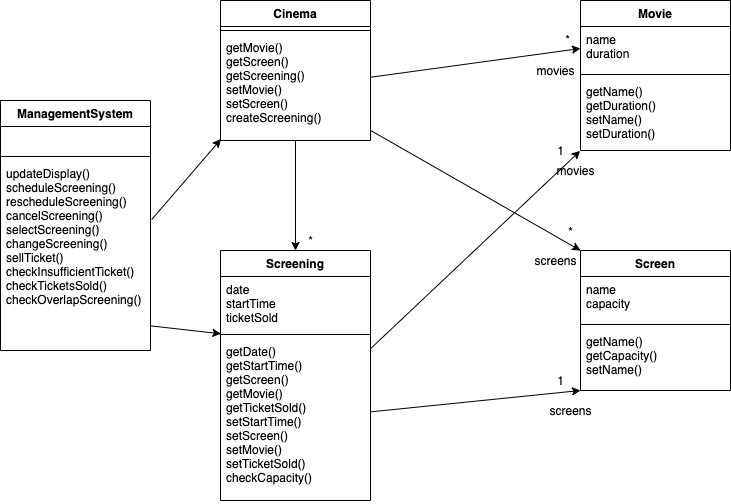

The diagram above was exported from draw.io. Its source (the exported page's mxGraphModel, read from the mxfile embedded in the PNG):
<mxGraphModel dx="1106" dy="750" grid="1" gridSize="10" guides="1" tooltips="1" connect="1" arrows="1" fold="1" page="1" pageScale="1" pageWidth="827" pageHeight="1169" math="0" shadow="0">
  <root>
    <mxCell id="WIyWlLk6GJQsqaUBKTNV-0" />
    <mxCell id="WIyWlLk6GJQsqaUBKTNV-1" parent="WIyWlLk6GJQsqaUBKTNV-0" />
    <mxCell id="UDAp3ctzWDhTs7_cbzpE-0" value="ManagementSystem" style="swimlane;fontStyle=1;align=center;verticalAlign=top;childLayout=stackLayout;horizontal=1;startSize=26;horizontalStack=0;resizeParent=1;resizeParentMax=0;resizeLast=0;collapsible=1;marginBottom=0;" parent="WIyWlLk6GJQsqaUBKTNV-1" vertex="1">
      <mxGeometry x="30" y="110" width="150" height="250" as="geometry" />
    </mxCell>
    <mxCell id="UDAp3ctzWDhTs7_cbzpE-1" value="  " style="text;strokeColor=none;fillColor=none;align=left;verticalAlign=top;spacingLeft=4;spacingRight=4;overflow=hidden;rotatable=0;points=[[0,0.5],[1,0.5]];portConstraint=eastwest;" parent="UDAp3ctzWDhTs7_cbzpE-0" vertex="1">
      <mxGeometry y="26" width="150" height="26" as="geometry" />
    </mxCell>
    <mxCell id="UDAp3ctzWDhTs7_cbzpE-2" value="" style="line;strokeWidth=1;fillColor=none;align=left;verticalAlign=middle;spacingTop=-1;spacingLeft=3;spacingRight=3;rotatable=0;labelPosition=right;points=[];portConstraint=eastwest;" parent="UDAp3ctzWDhTs7_cbzpE-0" vertex="1">
      <mxGeometry y="52" width="150" height="8" as="geometry" />
    </mxCell>
    <mxCell id="UDAp3ctzWDhTs7_cbzpE-3" value="updateDisplay()&#10;scheduleScreening()&#10;rescheduleScreening()&#10;cancelScreening()&#10;selectScreening()&#10;changeScreening()&#10;sellTicket()&#10;checkInsufficientTicket()&#10;checkTicketsSold()&#10;checkOverlapScreening()" style="text;strokeColor=none;fillColor=none;align=left;verticalAlign=top;spacingLeft=4;spacingRight=4;overflow=hidden;rotatable=0;points=[[0,0.5],[1,0.5]];portConstraint=eastwest;labelBackgroundColor=#ffffff;" parent="UDAp3ctzWDhTs7_cbzpE-0" vertex="1">
      <mxGeometry y="60" width="150" height="190" as="geometry" />
    </mxCell>
    <mxCell id="UDAp3ctzWDhTs7_cbzpE-4" value="Screening" style="swimlane;fontStyle=1;align=center;verticalAlign=top;childLayout=stackLayout;horizontal=1;startSize=26;horizontalStack=0;resizeParent=1;resizeParentMax=0;resizeLast=0;collapsible=1;marginBottom=0;" parent="WIyWlLk6GJQsqaUBKTNV-1" vertex="1">
      <mxGeometry x="250" y="260" width="150" height="250" as="geometry" />
    </mxCell>
    <mxCell id="UDAp3ctzWDhTs7_cbzpE-5" value="date&#10;startTime&#10;ticketSold" style="text;strokeColor=none;fillColor=none;align=left;verticalAlign=top;spacingLeft=4;spacingRight=4;overflow=hidden;rotatable=0;points=[[0,0.5],[1,0.5]];portConstraint=eastwest;" parent="UDAp3ctzWDhTs7_cbzpE-4" vertex="1">
      <mxGeometry y="26" width="150" height="54" as="geometry" />
    </mxCell>
    <mxCell id="UDAp3ctzWDhTs7_cbzpE-6" value="" style="line;strokeWidth=1;fillColor=none;align=left;verticalAlign=middle;spacingTop=-1;spacingLeft=3;spacingRight=3;rotatable=0;labelPosition=right;points=[];portConstraint=eastwest;" parent="UDAp3ctzWDhTs7_cbzpE-4" vertex="1">
      <mxGeometry y="80" width="150" height="8" as="geometry" />
    </mxCell>
    <mxCell id="UDAp3ctzWDhTs7_cbzpE-7" value="getDate()&#10;getStartTime()&#10;getScreen()&#10;getMovie()&#10;getTicketSold()&#10;setStartTime()&#10;setScreen()&#10;setMovie()&#10;setTicketSold()&#10;checkCapacity()" style="text;strokeColor=none;fillColor=none;align=left;verticalAlign=top;spacingLeft=4;spacingRight=4;overflow=hidden;rotatable=0;points=[[0,0.5],[1,0.5]];portConstraint=eastwest;" parent="UDAp3ctzWDhTs7_cbzpE-4" vertex="1">
      <mxGeometry y="88" width="150" height="162" as="geometry" />
    </mxCell>
    <mxCell id="UDAp3ctzWDhTs7_cbzpE-8" value="Movie" style="swimlane;fontStyle=1;align=center;verticalAlign=top;childLayout=stackLayout;horizontal=1;startSize=26;horizontalStack=0;resizeParent=1;resizeParentMax=0;resizeLast=0;collapsible=1;marginBottom=0;" parent="WIyWlLk6GJQsqaUBKTNV-1" vertex="1">
      <mxGeometry x="610" y="10" width="150" height="150" as="geometry" />
    </mxCell>
    <mxCell id="UDAp3ctzWDhTs7_cbzpE-9" value="name&#10;duration" style="text;strokeColor=none;fillColor=none;align=left;verticalAlign=top;spacingLeft=4;spacingRight=4;overflow=hidden;rotatable=0;points=[[0,0.5],[1,0.5]];portConstraint=eastwest;" parent="UDAp3ctzWDhTs7_cbzpE-8" vertex="1">
      <mxGeometry y="26" width="150" height="44" as="geometry" />
    </mxCell>
    <mxCell id="UDAp3ctzWDhTs7_cbzpE-10" value="" style="line;strokeWidth=1;fillColor=none;align=left;verticalAlign=middle;spacingTop=-1;spacingLeft=3;spacingRight=3;rotatable=0;labelPosition=right;points=[];portConstraint=eastwest;" parent="UDAp3ctzWDhTs7_cbzpE-8" vertex="1">
      <mxGeometry y="70" width="150" height="8" as="geometry" />
    </mxCell>
    <mxCell id="UDAp3ctzWDhTs7_cbzpE-11" value="getName()&#10;getDuration()&#10;setName()&#10;setDuration()" style="text;strokeColor=none;fillColor=none;align=left;verticalAlign=top;spacingLeft=4;spacingRight=4;overflow=hidden;rotatable=0;points=[[0,0.5],[1,0.5]];portConstraint=eastwest;" parent="UDAp3ctzWDhTs7_cbzpE-8" vertex="1">
      <mxGeometry y="78" width="150" height="72" as="geometry" />
    </mxCell>
    <mxCell id="UDAp3ctzWDhTs7_cbzpE-12" value="Screen" style="swimlane;fontStyle=1;align=center;verticalAlign=top;childLayout=stackLayout;horizontal=1;startSize=26;horizontalStack=0;resizeParent=1;resizeParentMax=0;resizeLast=0;collapsible=1;marginBottom=0;" parent="WIyWlLk6GJQsqaUBKTNV-1" vertex="1">
      <mxGeometry x="610" y="260" width="150" height="140" as="geometry" />
    </mxCell>
    <mxCell id="UDAp3ctzWDhTs7_cbzpE-13" value="name&#10;capacity" style="text;strokeColor=none;fillColor=none;align=left;verticalAlign=top;spacingLeft=4;spacingRight=4;overflow=hidden;rotatable=0;points=[[0,0.5],[1,0.5]];portConstraint=eastwest;" parent="UDAp3ctzWDhTs7_cbzpE-12" vertex="1">
      <mxGeometry y="26" width="150" height="44" as="geometry" />
    </mxCell>
    <mxCell id="UDAp3ctzWDhTs7_cbzpE-14" value="" style="line;strokeWidth=1;fillColor=none;align=left;verticalAlign=middle;spacingTop=-1;spacingLeft=3;spacingRight=3;rotatable=0;labelPosition=right;points=[];portConstraint=eastwest;" parent="UDAp3ctzWDhTs7_cbzpE-12" vertex="1">
      <mxGeometry y="70" width="150" height="8" as="geometry" />
    </mxCell>
    <mxCell id="UDAp3ctzWDhTs7_cbzpE-15" value="getName()&#10;getCapacity()&#10;setName()&#10;" style="text;strokeColor=none;fillColor=none;align=left;verticalAlign=top;spacingLeft=4;spacingRight=4;overflow=hidden;rotatable=0;points=[[0,0.5],[1,0.5]];portConstraint=eastwest;" parent="UDAp3ctzWDhTs7_cbzpE-12" vertex="1">
      <mxGeometry y="78" width="150" height="62" as="geometry" />
    </mxCell>
    <mxCell id="UDAp3ctzWDhTs7_cbzpE-29" style="rounded=0;orthogonalLoop=1;jettySize=auto;html=1;entryX=0.003;entryY=1.061;entryDx=0;entryDy=0;exitX=0.997;exitY=0.87;exitDx=0;exitDy=0;exitPerimeter=0;entryPerimeter=0;" parent="WIyWlLk6GJQsqaUBKTNV-1" source="UDAp3ctzWDhTs7_cbzpE-3" target="UDAp3ctzWDhTs7_cbzpE-5" edge="1">
      <mxGeometry relative="1" as="geometry" />
    </mxCell>
    <mxCell id="UDAp3ctzWDhTs7_cbzpE-42" value="Cinema" style="swimlane;fontStyle=1;align=center;verticalAlign=top;childLayout=stackLayout;horizontal=1;startSize=26;horizontalStack=0;resizeParent=1;resizeParentMax=0;resizeLast=0;collapsible=1;marginBottom=0;" parent="WIyWlLk6GJQsqaUBKTNV-1" vertex="1">
      <mxGeometry x="250" y="10" width="150" height="140" as="geometry" />
    </mxCell>
    <mxCell id="UDAp3ctzWDhTs7_cbzpE-44" value="" style="line;strokeWidth=1;fillColor=none;align=left;verticalAlign=middle;spacingTop=-1;spacingLeft=3;spacingRight=3;rotatable=0;labelPosition=right;points=[];portConstraint=eastwest;" parent="UDAp3ctzWDhTs7_cbzpE-42" vertex="1">
      <mxGeometry y="26" width="150" height="8" as="geometry" />
    </mxCell>
    <mxCell id="UDAp3ctzWDhTs7_cbzpE-45" value="getMovie()&#10;getScreen()&#10;getScreening()&#10;setMovie()&#10;setScreen()&#10;createScreening()&#10;" style="text;strokeColor=none;fillColor=none;align=left;verticalAlign=top;spacingLeft=4;spacingRight=4;overflow=hidden;rotatable=0;points=[[0,0.5],[1,0.5]];portConstraint=eastwest;" parent="UDAp3ctzWDhTs7_cbzpE-42" vertex="1">
      <mxGeometry y="34" width="150" height="106" as="geometry" />
    </mxCell>
    <mxCell id="UDAp3ctzWDhTs7_cbzpE-46" style="edgeStyle=none;rounded=0;orthogonalLoop=1;jettySize=auto;html=1;entryX=0.003;entryY=0.987;entryDx=0;entryDy=0;exitX=1.008;exitY=0.311;exitDx=0;exitDy=0;exitPerimeter=0;entryPerimeter=0;" parent="WIyWlLk6GJQsqaUBKTNV-1" source="UDAp3ctzWDhTs7_cbzpE-3" target="UDAp3ctzWDhTs7_cbzpE-45" edge="1">
      <mxGeometry relative="1" as="geometry" />
    </mxCell>
    <mxCell id="UDAp3ctzWDhTs7_cbzpE-47" style="edgeStyle=none;rounded=0;orthogonalLoop=1;jettySize=auto;html=1;entryX=0;entryY=0.5;entryDx=0;entryDy=0;" parent="WIyWlLk6GJQsqaUBKTNV-1" source="UDAp3ctzWDhTs7_cbzpE-45" target="UDAp3ctzWDhTs7_cbzpE-9" edge="1">
      <mxGeometry relative="1" as="geometry" />
    </mxCell>
    <mxCell id="UDAp3ctzWDhTs7_cbzpE-48" style="edgeStyle=none;rounded=0;orthogonalLoop=1;jettySize=auto;html=1;entryX=0;entryY=0;entryDx=0;entryDy=0;" parent="WIyWlLk6GJQsqaUBKTNV-1" source="UDAp3ctzWDhTs7_cbzpE-45" target="UDAp3ctzWDhTs7_cbzpE-12" edge="1">
      <mxGeometry relative="1" as="geometry" />
    </mxCell>
    <mxCell id="UDAp3ctzWDhTs7_cbzpE-55" style="edgeStyle=none;rounded=0;orthogonalLoop=1;jettySize=auto;html=1;entryX=-0.002;entryY=1.005;entryDx=0;entryDy=0;entryPerimeter=0;" parent="WIyWlLk6GJQsqaUBKTNV-1" source="UDAp3ctzWDhTs7_cbzpE-7" target="UDAp3ctzWDhTs7_cbzpE-11" edge="1">
      <mxGeometry relative="1" as="geometry" />
    </mxCell>
    <mxCell id="UDAp3ctzWDhTs7_cbzpE-56" style="edgeStyle=none;rounded=0;orthogonalLoop=1;jettySize=auto;html=1;entryX=0;entryY=1;entryDx=0;entryDy=0;entryPerimeter=0;" parent="WIyWlLk6GJQsqaUBKTNV-1" source="UDAp3ctzWDhTs7_cbzpE-7" target="UDAp3ctzWDhTs7_cbzpE-15" edge="1">
      <mxGeometry relative="1" as="geometry" />
    </mxCell>
    <mxCell id="UDAp3ctzWDhTs7_cbzpE-57" style="edgeStyle=none;rounded=0;orthogonalLoop=1;jettySize=auto;html=1;" parent="WIyWlLk6GJQsqaUBKTNV-1" source="UDAp3ctzWDhTs7_cbzpE-45" target="UDAp3ctzWDhTs7_cbzpE-4" edge="1">
      <mxGeometry relative="1" as="geometry" />
    </mxCell>
    <mxCell id="HFrbUMgm2LAoUCW2DVc7-0" value="*" style="text;html=1;align=center;verticalAlign=middle;resizable=0;points=[];autosize=1;" parent="WIyWlLk6GJQsqaUBKTNV-1" vertex="1">
      <mxGeometry x="587" y="39" width="20" height="20" as="geometry" />
    </mxCell>
    <mxCell id="HFrbUMgm2LAoUCW2DVc7-1" value="1" style="text;html=1;align=center;verticalAlign=middle;resizable=0;points=[];autosize=1;" parent="WIyWlLk6GJQsqaUBKTNV-1" vertex="1">
      <mxGeometry x="580" y="150" width="20" height="20" as="geometry" />
    </mxCell>
    <mxCell id="HFrbUMgm2LAoUCW2DVc7-2" value="*" style="text;html=1;align=center;verticalAlign=middle;resizable=0;points=[];autosize=1;" parent="WIyWlLk6GJQsqaUBKTNV-1" vertex="1">
      <mxGeometry x="590" y="231" width="20" height="20" as="geometry" />
    </mxCell>
    <mxCell id="HFrbUMgm2LAoUCW2DVc7-3" value="1" style="text;html=1;align=center;verticalAlign=middle;resizable=0;points=[];autosize=1;" parent="WIyWlLk6GJQsqaUBKTNV-1" vertex="1">
      <mxGeometry x="580" y="380" width="20" height="20" as="geometry" />
    </mxCell>
    <mxCell id="HFrbUMgm2LAoUCW2DVc7-4" value="*" style="text;html=1;align=center;verticalAlign=middle;resizable=0;points=[];autosize=1;" parent="WIyWlLk6GJQsqaUBKTNV-1" vertex="1">
      <mxGeometry x="330" y="240" width="20" height="20" as="geometry" />
    </mxCell>
    <mxCell id="hg1hKln5eTWOqwtSsyb3-0" value="movies" style="text;html=1;align=center;verticalAlign=middle;resizable=0;points=[];autosize=1;strokeColor=none;fillColor=none;" parent="WIyWlLk6GJQsqaUBKTNV-1" vertex="1">
      <mxGeometry x="580" y="170" width="50" height="20" as="geometry" />
    </mxCell>
    <mxCell id="hg1hKln5eTWOqwtSsyb3-1" value="movies" style="text;html=1;align=center;verticalAlign=middle;resizable=0;points=[];autosize=1;strokeColor=none;fillColor=none;" parent="WIyWlLk6GJQsqaUBKTNV-1" vertex="1">
      <mxGeometry x="560" y="70" width="50" height="20" as="geometry" />
    </mxCell>
    <mxCell id="hg1hKln5eTWOqwtSsyb3-2" value="screens" style="text;html=1;align=center;verticalAlign=middle;resizable=0;points=[];autosize=1;strokeColor=none;fillColor=none;" parent="WIyWlLk6GJQsqaUBKTNV-1" vertex="1">
      <mxGeometry x="570" y="410" width="60" height="20" as="geometry" />
    </mxCell>
    <mxCell id="hg1hKln5eTWOqwtSsyb3-3" value="screens" style="text;html=1;align=center;verticalAlign=middle;resizable=0;points=[];autosize=1;strokeColor=none;fillColor=none;" parent="WIyWlLk6GJQsqaUBKTNV-1" vertex="1">
      <mxGeometry x="555" y="260" width="60" height="20" as="geometry" />
    </mxCell>
  </root>
</mxGraphModel>